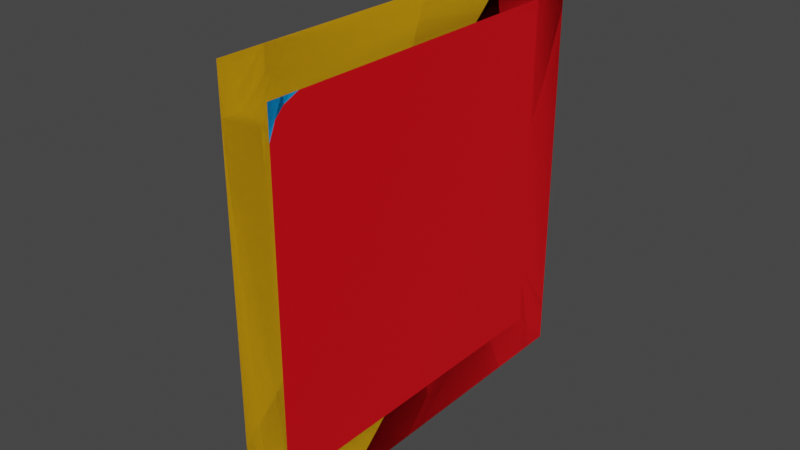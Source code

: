 # Source: Building.blend  (saved by Blender 3.2.14; exported with 4.5.12 LTS)
import bpy
from mathutils import Matrix  # noqa: F401  (used for matrix-valued properties, if any)

bpy.ops.wm.read_factory_settings(use_empty=True)
scene = bpy.context.scene
scene.name = 'Scene'

# ---- collections
col_lod_0 = bpy.data.collections.new('LOD_0'); scene.collection.children.link(col_lod_0)
col_lod_1 = bpy.data.collections.new('LOD_1'); scene.collection.children.link(col_lod_1)
col_lod_2 = bpy.data.collections.new('LOD_2'); scene.collection.children.link(col_lod_2)
col_lod_3 = bpy.data.collections.new('LOD_3'); scene.collection.children.link(col_lod_3)

# ---- materials (node trees are filled in below, after node groups)
mat_mat_lod0 = bpy.data.materials.new('MAT_LOD0')
mat_mat_lod0.use_transparent_shadow = False
mat_mat_lod1 = bpy.data.materials.new('MAT_LOD1')
mat_mat_lod1.use_transparent_shadow = False
mat_mat_lod2 = bpy.data.materials.new('MAT_LOD2')
mat_mat_lod2.use_transparent_shadow = False
mat_mat_lod03 = bpy.data.materials.new('MAT_LOD03')
mat_mat_lod03.use_transparent_shadow = False

# ---- material node trees
mat_mat_lod0.use_nodes = True; mat_mat_lod0.node_tree.nodes.clear()
_N = mat_mat_lod0.node_tree.nodes; _L = mat_mat_lod0.node_tree.links
n0 = _N.new('ShaderNodeBsdfPrincipled'); n0.name = 'Principled BSDF'; n0.location = (10, 300)
n0.distribution = 'GGX'
n0.subsurface_method = 'RANDOM_WALK_SKIN'
n0.inputs[0].default_value = (0.0, 0.329, 0.8, 1.0)
n0.inputs[3].default_value = 1.45
n0.inputs[27].default_value = (0.0, 0.0, 0.0, 1.0)
n0.inputs[28].default_value = 1.0
n1 = _N.new('ShaderNodeOutputMaterial'); n1.name = 'Material Output'; n1.location = (300, 300)
_L.new(n0.outputs[0], n1.inputs[0])
n1.is_active_output = True
mat_mat_lod1.use_nodes = True; mat_mat_lod1.node_tree.nodes.clear()
_N = mat_mat_lod1.node_tree.nodes; _L = mat_mat_lod1.node_tree.links
n0 = _N.new('ShaderNodeBsdfPrincipled'); n0.name = 'Principled BSDF'; n0.location = (10, 300)
n0.distribution = 'GGX'
n0.subsurface_method = 'RANDOM_WALK_SKIN'
n0.inputs[0].default_value = (0.1444, 0.8, 0.0, 1.0)
n0.inputs[3].default_value = 1.45
n0.inputs[27].default_value = (0.0, 0.0, 0.0, 1.0)
n0.inputs[28].default_value = 1.0
n1 = _N.new('ShaderNodeOutputMaterial'); n1.name = 'Material Output'; n1.location = (300, 300)
_L.new(n0.outputs[0], n1.inputs[0])
n1.is_active_output = True
mat_mat_lod2.use_nodes = True; mat_mat_lod2.node_tree.nodes.clear()
_N = mat_mat_lod2.node_tree.nodes; _L = mat_mat_lod2.node_tree.links
n0 = _N.new('ShaderNodeBsdfPrincipled'); n0.name = 'Principled BSDF'; n0.location = (10, 300)
n0.distribution = 'GGX'
n0.subsurface_method = 'RANDOM_WALK_SKIN'
n0.inputs[0].default_value = (0.8, 0.3872, 0.0, 1.0)
n0.inputs[3].default_value = 1.45
n0.inputs[27].default_value = (0.0, 0.0, 0.0, 1.0)
n0.inputs[28].default_value = 1.0
n1 = _N.new('ShaderNodeOutputMaterial'); n1.name = 'Material Output'; n1.location = (300, 300)
_L.new(n0.outputs[0], n1.inputs[0])
n1.is_active_output = True
mat_mat_lod03.use_nodes = True; mat_mat_lod03.node_tree.nodes.clear()
_N = mat_mat_lod03.node_tree.nodes; _L = mat_mat_lod03.node_tree.links
n0 = _N.new('ShaderNodeBsdfPrincipled'); n0.name = 'Principled BSDF'; n0.location = (10, 300)
n0.distribution = 'GGX'
n0.subsurface_method = 'RANDOM_WALK_SKIN'
n0.inputs[0].default_value = (0.8, 0.0, 0.005815, 1.0)
n0.inputs[3].default_value = 1.45
n0.inputs[27].default_value = (0.0, 0.0, 0.0, 1.0)
n0.inputs[28].default_value = 1.0
n1 = _N.new('ShaderNodeOutputMaterial'); n1.name = 'Material Output'; n1.location = (300, 300)
_L.new(n0.outputs[0], n1.inputs[0])
n1.is_active_output = True

# ---- world
world_world = bpy.data.worlds.new('World'); scene.world = world_world
world_world.use_nodes = True; world_world.node_tree.nodes.clear()
_N = world_world.node_tree.nodes; _L = world_world.node_tree.links
n0 = _N.new('ShaderNodeOutputWorld'); n0.name = 'World Output'; n0.location = (300, 300)
n1 = _N.new('ShaderNodeBackground'); n1.name = 'Background'; n1.location = (10, 300)
n1.inputs[0].default_value = (0.05088, 0.05088, 0.05088, 1.0)
_L.new(n1.outputs[0], n0.inputs[0])
n0.is_active_output = True
world_world.color = (0.05088, 0.05088, 0.05088)
world_world.use_sun_shadow = False
world_world.sun_shadow_jitter_overblur = 0.0

# ---- meshes
me_plane_003 = bpy.data.meshes.new('Plane.003')
me_plane_003.from_pydata([(-3.278e-07, 2.864e-08, 0.5), (-5.96e-08, -1.166e-09, -0.5), (-2.384e-07, 1.0, 0.5), (0.0, 1.0, -0.5), (-2.682e-07, 0.9, 0.5), (-2.98e-07, 0.1, 0.5), (-2.086e-07, 2.864e-08, 0.4), (-1.788e-07, -1.166e-09, -0.4), (-5.96e-08, 0.1, -0.5), (-5.96e-08, 0.9, -0.5), (-8.941e-08, 1.0, -0.4), (-1.49e-07, 1.0, 0.4), (-2.384e-07, 0.1, 0.4529), (-2.086e-07, 0.04706, 0.4), (-1.49e-07, 0.9529, 0.4), (-2.086e-07, 0.9, 0.4529), (-1.788e-07, 0.04706, -0.4), (-8.941e-08, 0.1, -0.4529), (-5.96e-08, 0.9, -0.4529), (-1.192e-07, 0.9529, -0.4), (-1.788e-07, 0.1, 0.3253), (-1.788e-07, 0.1154, 0.3625), (-2.086e-07, 0.0846, 0.3625), (-1.788e-07, 0.1375, 0.3846), (-1.788e-07, 0.1747, 0.4), (-2.086e-07, 0.1375, 0.4154), (-1.49e-07, 0.8253, 0.4), (-1.49e-07, 0.8625, 0.3846), (-1.788e-07, 0.8625, 0.4154), (-1.49e-07, 0.8846, 0.3625), (-1.49e-07, 0.9, 0.3253), (-1.49e-07, 0.9154, 0.3625), (-1.49e-07, 0.1747, -0.4), (-1.49e-07, 0.1375, -0.3846), (-1.49e-07, 0.1375, -0.4154), (-1.49e-07, 0.1154, -0.3625), (-1.49e-07, 0.1, -0.3253), (-1.49e-07, 0.0846, -0.3625), (-1.192e-07, 0.9, -0.3253), (-1.192e-07, 0.8846, -0.3625), (-1.192e-07, 0.9154, -0.3625), (-1.192e-07, 0.8625, -0.3846), (-1.192e-07, 0.8253, -0.4), (-1.192e-07, 0.8625, -0.4154), (-0.1, 0.1747, 0.4), (-0.1, 0.1375, 0.3846), (-0.1, 0.1154, 0.3625), (-0.1, 0.1, 0.3253), (-0.1, 0.9, 0.3253), (-0.1, 0.8846, 0.3625), (-0.1, 0.8625, 0.3846), (-0.1, 0.8253, 0.4), (-0.1, 0.1, -0.3253), (-0.1, 0.1154, -0.3625), (-0.1, 0.1375, -0.3846), (-0.1, 0.1747, -0.4), (-0.1, 0.8253, -0.4), (-0.1, 0.8625, -0.3846), (-0.1, 0.8846, -0.3625), (-0.1, 0.9, -0.3253)], [], [(7, 1, 8, 17, 16), (34, 33, 35, 37, 16, 17), (5, 12, 25, 24, 26, 28, 15, 4), (0, 6, 13, 12, 5), (26, 24, 44, 51), (28, 27, 29, 31, 14, 15), (32, 34, 17, 8, 9, 18, 43, 42), (19, 18, 9, 3, 10), (38, 30, 48, 59), (4, 15, 14, 11, 2), (40, 39, 41, 43, 18, 19), (45, 23, 21, 46), (49, 29, 27, 50), (33, 54, 53, 35), (57, 41, 39, 58), (32, 42, 56, 55), (20, 36, 52, 47), (14, 31, 30, 38, 40, 19, 10, 11), (44, 45, 46, 47, 52, 53, 54, 55, 56, 57, 58, 59, 48, 49, 50, 51), (22, 21, 23, 25, 12, 13), (20, 21, 22), (23, 24, 25), (26, 27, 28), (29, 30, 31), (32, 33, 34), (35, 36, 37), (38, 39, 40), (41, 42, 43), (32, 55, 54, 33), (52, 36, 35, 53), (44, 24, 23, 45), (20, 47, 46, 21), (48, 30, 29, 49), (26, 51, 50, 27), (56, 42, 41, 57), (38, 59, 58, 39), (6, 7, 16, 37, 36, 20, 22, 13)])
_uv = me_plane_003.uv_layers.new(name='UVMap')
_uv.uv.foreach_set('vector', [0.6667, 0.0, 1.0, 0.0, 1.0, 0.3333, 0.8431, 0.3333, 0.6667, 0.1569, 0.718, 0.349, 0.6667, 0.349, 0.6667, 0.3398, 0.6667, 0.282, 0.6667, 0.1569, 0.8431, 0.3333, 0.0, 0.3333, 0.1569, 0.3333, 0.282, 0.349, 0.3333, 0.3645, 0.3333, 0.6355, 0.282, 0.651, 0.1569, 0.6667, 0.0, 0.6667, 0.0, 0.0, 0.3333, 0.0, 0.3333, 0.1569, 0.1569, 0.3333, 0.0, 0.3333, 0.3333, 0.6355, 0.3333, 0.3645, 0.3333, 0.3645, 0.3333, 0.6355, 0.282, 0.651, 0.3333, 0.651, 0.3333, 0.6602, 0.3333, 0.718, 0.3333, 0.8431, 0.1569, 0.6667, 0.6667, 0.3645, 0.718, 0.349, 0.8431, 0.3333, 1.0, 0.3333, 1.0, 0.6667, 0.8431, 0.6667, 0.718, 0.651, 0.6667, 0.6355, 0.6667, 0.8431, 0.8431, 0.6667, 1.0, 0.6667, 1.0, 1.0, 0.6667, 1.0, 0.6355, 0.6667, 0.3645, 0.6667, 0.3645, 0.6667, 0.6355, 0.6667, 0.0, 0.6667, 0.1569, 0.6667, 0.3333, 0.8431, 0.3333, 1.0, 0.0, 1.0, 0.651, 0.718, 0.651, 0.6667, 0.6602, 0.6667, 0.718, 0.6667, 0.8431, 0.6667, 0.6667, 0.8431, 0.3398, 0.349, 0.3398, 0.349, 0.349, 0.3398, 0.349, 0.3398, 0.349, 0.6602, 0.349, 0.6602, 0.3398, 0.651, 0.3398, 0.651, 0.6602, 0.349, 0.6602, 0.349, 0.651, 0.3398, 0.651, 0.3398, 0.6602, 0.651, 0.6602, 0.651, 0.651, 0.6602, 0.651, 0.6602, 0.6667, 0.3645, 0.6667, 0.6355, 0.6667, 0.6355, 0.6667, 0.3645, 0.3645, 0.3333, 0.6355, 0.3333, 0.6355, 0.3333, 0.3645, 0.3333, 0.3333, 0.8431, 0.349, 0.718, 0.3645, 0.6667, 0.6355, 0.6667, 0.651, 0.718, 0.6667, 0.8431, 0.6667, 1.0, 0.3333, 1.0, 0.3333, 0.3645, 0.3398, 0.349, 0.349, 0.3398, 0.3645, 0.3333, 0.6355, 0.3333, 0.651, 0.3398, 0.6602, 0.349, 0.6667, 0.3645, 0.6667, 0.6355, 0.6602, 0.651, 0.651, 0.6602, 0.6355, 0.6667, 0.3645, 0.6667, 0.349, 0.6602, 0.3398, 0.651, 0.3333, 0.6355, 0.349, 0.282, 0.349, 0.3333, 0.3398, 0.3333, 0.282, 0.3333, 0.1569, 0.3333, 0.3333, 0.1569, 0.3645, 0.3333, 0.3554, 0.3333, 0.349, 0.282, 0.3333, 0.3554, 0.3333, 0.3645, 0.282, 0.349, 0.3333, 0.6446, 0.3333, 0.651, 0.282, 0.651, 0.3554, 0.6667, 0.3645, 0.6667, 0.349, 0.718, 0.6667, 0.3645, 0.6667, 0.3554, 0.718, 0.349, 0.6667, 0.3398, 0.6667, 0.3333, 0.6667, 0.282, 0.6446, 0.6667, 0.651, 0.6667, 0.651, 0.718, 0.6602, 0.6667, 0.6667, 0.6667, 0.718, 0.6667, 0.6667, 0.3645, 0.6667, 0.3645, 0.6602, 0.349, 0.6602, 0.349, 0.6355, 0.3333, 0.6355, 0.3333, 0.651, 0.3398, 0.651, 0.3398, 0.3333, 0.3645, 0.3333, 0.3645, 0.3398, 0.349, 0.3398, 0.349, 0.3645, 0.3333, 0.3645, 0.3333, 0.349, 0.3398, 0.349, 0.3398, 0.3645, 0.6667, 0.3645, 0.6667, 0.349, 0.6602, 0.349, 0.6602, 0.3333, 0.6355, 0.3333, 0.6355, 0.3398, 0.651, 0.3398, 0.651, 0.6667, 0.6355, 0.6667, 0.6355, 0.6602, 0.651, 0.6602, 0.651, 0.6355, 0.6667, 0.6355, 0.6667, 0.651, 0.6602, 0.651, 0.6602, 0.3333, 0.0, 0.6667, 0.0, 0.6667, 0.1569, 0.651, 0.282, 0.6355, 0.3333, 0.3645, 0.3333, 0.349, 0.282, 0.3333, 0.1569])
me_plane_003.materials.append(mat_mat_lod0)
me_plane_003.update()
me_plane_002 = bpy.data.meshes.new('Plane.002')
me_plane_002.from_pydata([(-3.278e-07, 2.883e-08, 0.5), (-1.192e-07, -3.077e-08, -0.5), (-2.384e-07, 1.0, 0.5), (0.0, 1.0, -0.5), (-2.682e-07, 0.9, 0.5), (-2.98e-07, 0.1, 0.5), (-2.384e-07, 2.883e-08, 0.4), (-2.086e-07, -3.077e-08, -0.4), (-5.96e-08, 0.1, -0.5), (-5.96e-08, 0.9, -0.5), (-1.192e-07, 1.0, -0.4), (-1.49e-07, 1.0, 0.4), (-2.086e-07, 0.1, 0.3471), (-2.086e-07, 0.1529, 0.4), (-2.682e-07, 0.1, 0.4529), (-2.384e-07, 0.04706, 0.4), (-1.788e-07, 0.8471, 0.4), (-1.788e-07, 0.9, 0.3471), (-1.788e-07, 0.9529, 0.4), (-2.384e-07, 0.9, 0.4529), (-1.788e-07, 0.1529, -0.4), (-1.788e-07, 0.1, -0.3471), (-1.788e-07, 0.04706, -0.4), (-1.192e-07, 0.1, -0.4529), (-1.49e-07, 0.9, -0.3471), (-1.49e-07, 0.8471, -0.4), (-8.941e-08, 0.9, -0.4529), (-1.192e-07, 0.9529, -0.4), (-0.1, 0.1529, 0.4), (-0.1, 0.1, 0.3471), (-0.1, 0.9, 0.3471), (-0.1, 0.8471, 0.4), (-0.1, 0.1, -0.3471), (-0.1, 0.1529, -0.4), (-0.1, 0.8471, -0.4), (-0.1, 0.9, -0.3471)], [], [(28, 29, 32, 33, 34, 35, 30, 31), (7, 1, 8, 23, 22), (24, 17, 30, 35), (12, 21, 32, 29), (0, 6, 15, 14, 5), (5, 14, 13, 16, 19, 4), (16, 13, 28, 31), (20, 25, 34, 33), (27, 26, 9, 3, 10), (18, 17, 24, 27, 10, 11), (4, 19, 18, 11, 2), (20, 23, 8, 9, 26, 25), (12, 13, 14, 15), (16, 17, 18, 19), (20, 21, 22, 23), (24, 25, 26, 27), (20, 33, 32, 21), (28, 13, 12, 29), (30, 17, 16, 31), (34, 25, 24, 35), (6, 7, 22, 21, 12, 15)])
_uv = me_plane_002.uv_layers.new(name='UVMap')
_uv.uv.foreach_set('vector', [0.3333, 0.3554, 0.3554, 0.3333, 0.6446, 0.3333, 0.6667, 0.3554, 0.6667, 0.6446, 0.6446, 0.6667, 0.3554, 0.6667, 0.3333, 0.6446, 0.6667, 0.0, 1.0, 0.0, 1.0, 0.3333, 0.8431, 0.3333, 0.6667, 0.1569, 0.6446, 0.6667, 0.3554, 0.6667, 0.3554, 0.6667, 0.6446, 0.6667, 0.3554, 0.3333, 0.6446, 0.3333, 0.6446, 0.3333, 0.3554, 0.3333, 0.0, 0.0, 0.3333, 0.0, 0.3333, 0.1569, 0.1569, 0.3333, 0.0, 0.3333, 0.0, 0.3333, 0.1569, 0.3333, 0.3333, 0.3554, 0.3333, 0.6446, 0.1569, 0.6667, 0.0, 0.6667, 0.3333, 0.6446, 0.3333, 0.3554, 0.3333, 0.3554, 0.3333, 0.6446, 0.6667, 0.3554, 0.6667, 0.6446, 0.6667, 0.6446, 0.6667, 0.3554, 0.6667, 0.8431, 0.8431, 0.6667, 1.0, 0.6667, 1.0, 1.0, 0.6667, 1.0, 0.3333, 0.8431, 0.3554, 0.6667, 0.6446, 0.6667, 0.6667, 0.8431, 0.6667, 1.0, 0.3333, 1.0, 0.0, 0.6667, 0.1569, 0.6667, 0.3333, 0.8431, 0.3333, 1.0, 0.0, 1.0, 0.6667, 0.3554, 0.8431, 0.3333, 1.0, 0.3333, 1.0, 0.6667, 0.8431, 0.6667, 0.6667, 0.6446, 0.3554, 0.3333, 0.3333, 0.3333, 0.1569, 0.3333, 0.3333, 0.1569, 0.3333, 0.6446, 0.3333, 0.6667, 0.3333, 0.8431, 0.1569, 0.6667, 0.6667, 0.3554, 0.6667, 0.3333, 0.6667, 0.1569, 0.8431, 0.3333, 0.6446, 0.6667, 0.6667, 0.6667, 0.8431, 0.6667, 0.6667, 0.8431, 0.6667, 0.3554, 0.6667, 0.3554, 0.6446, 0.3333, 0.6446, 0.3333, 0.3333, 0.3554, 0.3333, 0.3554, 0.3554, 0.3333, 0.3554, 0.3333, 0.3554, 0.6667, 0.3554, 0.6667, 0.3333, 0.6446, 0.3333, 0.6446, 0.6667, 0.6446, 0.6667, 0.6446, 0.6446, 0.6667, 0.6446, 0.6667, 0.3333, 0.0, 0.6667, 0.0, 0.6667, 0.1569, 0.6446, 0.3333, 0.3554, 0.3333, 0.3333, 0.1569])
me_plane_002.materials.append(mat_mat_lod1)
me_plane_002.update()
me_plane_001 = bpy.data.meshes.new('Plane.001')
me_plane_001.from_pydata([(-1.676e-07, 2.893e-08, 0.5), (1.006e-07, -8.742e-10, -0.5), (-7.823e-08, 1.0, 0.5), (1.602e-07, 1.0, -0.5), (-1.08e-07, 0.9, 0.5), (-1.378e-07, 0.1, 0.5), (-4.843e-08, 2.893e-08, 0.4), (-1.863e-08, -8.742e-10, -0.4), (1.006e-07, 0.1, -0.5), (1.006e-07, 0.9, -0.5), (7.078e-08, 1.0, -0.4), (1.118e-08, 1.0, 0.4), (-1.863e-08, 0.1, 0.4), (1.118e-08, 0.9, 0.4), (1.118e-08, 0.1, -0.4), (4.098e-08, 0.9, -0.4), (-0.1, 0.1, 0.4), (-0.1, 0.9, 0.4), (-0.1, 0.1, -0.4), (-0.1, 0.9, -0.4)], [], [(15, 9, 3, 10), (4, 13, 11, 2), (13, 15, 10, 11), (0, 6, 12, 5), (5, 12, 13, 4), (6, 7, 14, 12), (12, 14, 18, 16), (7, 1, 8, 14), (14, 8, 9, 15), (16, 18, 19, 17), (13, 12, 16, 17), (15, 13, 17, 19), (14, 15, 19, 18)])
_uv = me_plane_001.uv_layers.new(name='UVMap')
_uv.uv.foreach_set('vector', [0.6667, 0.6667, 1.0, 0.6667, 1.0, 1.0, 0.6667, 1.0, 0.0, 0.6667, 0.3333, 0.6667, 0.3333, 1.0, 0.0, 1.0, 0.3333, 0.6667, 0.6667, 0.6667, 0.6667, 1.0, 0.3333, 1.0, 0.0, 0.0, 0.3333, 0.0, 0.3333, 0.3333, 0.0, 0.3333, 0.0, 0.3333, 0.3333, 0.3333, 0.3333, 0.6667, 0.0, 0.6667, 0.3333, 0.0, 0.6667, 0.0, 0.6667, 0.3333, 0.3333, 0.3333, 0.3333, 0.3333, 0.6667, 0.3333, 0.6667, 0.3333, 0.3333, 0.3333, 0.6667, 0.0, 1.0, 0.0, 1.0, 0.3333, 0.6667, 0.3333, 0.6667, 0.3333, 1.0, 0.3333, 1.0, 0.6667, 0.6667, 0.6667, 0.3333, 0.3333, 0.6667, 0.3333, 0.6667, 0.6667, 0.3333, 0.6667, 0.3333, 0.6667, 0.3333, 0.3333, 0.3333, 0.3333, 0.3333, 0.6667, 0.6667, 0.6667, 0.3333, 0.6667, 0.3333, 0.6667, 0.6667, 0.6667, 0.6667, 0.3333, 0.6667, 0.6667, 0.6667, 0.6667, 0.6667, 0.3333])
me_plane_001.materials.append(mat_mat_lod2)
me_plane_001.update()
me_plane = bpy.data.meshes.new('Plane')
me_plane.from_pydata([(2.384e-07, 0.0, -0.5), (-1.49e-07, 2.98e-08, 0.5), (1.49e-07, 1.0, -0.5), (-2.384e-07, 1.0, 0.5)], [], [(0, 2, 3, 1)])
_uv = me_plane.uv_layers.new(name='UVMap')
_uv.uv.foreach_set('vector', [0.0, 0.0, 0.0, 1.0, 1.0, 1.0, 1.0, 0.0])
me_plane.materials.append(mat_mat_lod03)
me_plane.update()

# ---- objects
ob_wall_lod0 = bpy.data.objects.new('WALL_LOD0', me_plane_003)
ob_wall_lod1 = bpy.data.objects.new('WALL_LOD1', me_plane_002)
ob_wall_lod2 = bpy.data.objects.new('WALL_LOD2', me_plane_001)
ob_wall_lod3 = bpy.data.objects.new('WALL_LOD3', me_plane)

# ---- transforms, parenting, visibility, modifiers, constraints
ob_wall_lod0.location = (0.0, 0.0, 0.0)
ob_wall_lod0.rotation_euler = (1.571, 0.0, 0.0)
ob_wall_lod1.location = (0.0, 0.0, 0.0)
ob_wall_lod1.rotation_euler = (1.571, 0.0, 0.0)
ob_wall_lod2.location = (0.0, 0.0, 0.0)
ob_wall_lod2.rotation_euler = (1.571, 0.0, 0.0)
ob_wall_lod3.location = (0.0, 0.0, 0.0)
ob_wall_lod3.rotation_euler = (1.571, 0.0, 0.0)

# ---- collection membership
col_lod_0.objects.link(ob_wall_lod0)
col_lod_1.objects.link(ob_wall_lod1)
col_lod_2.objects.link(ob_wall_lod2)
col_lod_3.objects.link(ob_wall_lod3)

# ---- scene / render settings (as saved in the file)
scene.frame_start = 1; scene.frame_end = 250; scene.frame_set(1)
scene.render.engine = 'BLENDER_EEVEE_NEXT'
scene.cycles.sampling_pattern = 'TABULATED_SOBOL'
scene.cycles.use_light_tree = False
scene.view_settings.view_transform = 'Filmic'
bpy.context.view_layer.update()

# ---- added for rendering (the .blend has no active camera and no usable light): camera, sun
cam_auto = bpy.data.cameras.new('AutoCamera')
cam_auto.lens = 50.0
cam_auto.sensor_width = 36.0
cam_auto.clip_end = 1000.0
ob_auto_camera = bpy.data.objects.new('AutoCamera', cam_auto)
scene.collection.objects.link(ob_auto_camera)
ob_auto_camera.location = (1.26173, -1.57408, 1.54939)
ob_auto_camera.rotation_euler = (1.09748, -7.21219e-08, 0.694738)
scene.camera = ob_auto_camera
light_auto_sun = bpy.data.lights.new('AutoSun', 'SUN')
light_auto_sun.energy = 3.0
light_auto_sun.angle = 0.0523599
ob_auto_sun = bpy.data.objects.new('AutoSun', light_auto_sun)
scene.collection.objects.link(ob_auto_sun)
ob_auto_sun.rotation_euler = (0.872665, 0.174533, 0.523599)
bpy.context.view_layer.update()
